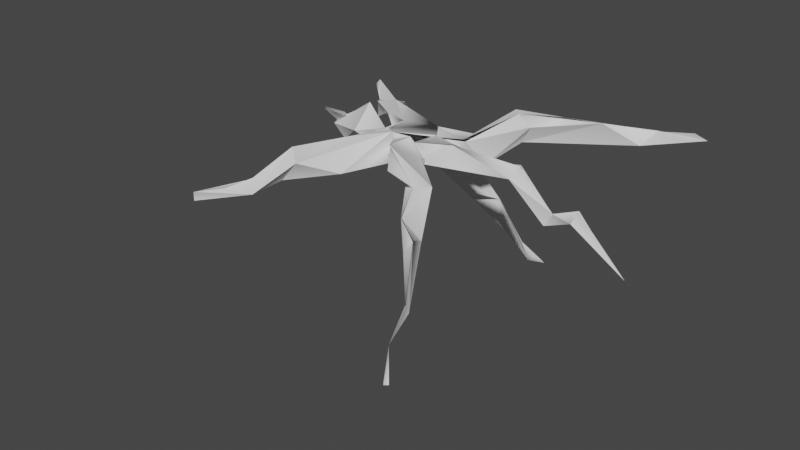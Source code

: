# Source: root_01.blend  (saved by Blender 2.80.75; exported with 4.5.12 LTS)
import bpy
from mathutils import Matrix  # noqa: F401  (used for matrix-valued properties, if any)

bpy.ops.wm.read_factory_settings(use_empty=True)
scene = bpy.context.scene
scene.name = 'Scene'

# ---- collections
col_collection = bpy.data.collections.new('Collection'); scene.collection.children.link(col_collection)

# ---- materials (node trees are filled in below, after node groups)
mat_no_texture = bpy.data.materials.new('no texture')
mat_no_texture.use_transparent_shadow = False

# ---- material node trees
mat_no_texture.use_nodes = True; mat_no_texture.node_tree.nodes.clear()
_N = mat_no_texture.node_tree.nodes; _L = mat_no_texture.node_tree.links
n0 = _N.new('ShaderNodeOutputMaterial'); n0.name = 'Material Output'; n0.location = (300, 300)
n1 = _N.new('ShaderNodeBsdfPrincipled'); n1.name = 'Principled BSDF'; n1.location = (10, 300)
n1.distribution = 'GGX'
n1.subsurface_method = 'BURLEY'
n1.inputs[3].default_value = 1.45
n1.inputs[27].default_value = (0.0, 0.0, 0.0, 1.0)
n1.inputs[28].default_value = 1.0
_L.new(n1.outputs[0], n0.inputs[0])
n0.is_active_output = True

# ---- world
world_world = bpy.data.worlds.new('World'); scene.world = world_world
world_world.use_nodes = True; world_world.node_tree.nodes.clear()
_N = world_world.node_tree.nodes; _L = world_world.node_tree.links
n0 = _N.new('ShaderNodeOutputWorld'); n0.name = 'World Output'; n0.location = (300, 300)
n1 = _N.new('ShaderNodeBackground'); n1.name = 'Background'; n1.location = (10, 300)
n1.inputs[0].default_value = (0.05088, 0.05088, 0.05088, 1.0)
_L.new(n1.outputs[0], n0.inputs[0])
n0.is_active_output = True
world_world.color = (0.05088, 0.05088, 0.05088)
world_world.use_sun_shadow = False
world_world.sun_shadow_jitter_overblur = 0.0

# ---- meshes
me_tree = bpy.data.meshes.new('tree')
me_tree.from_pydata([(-6.929, 0.04629, 2.87), (-6.956, -1.8e-05, 4.648), (-5.662, -0.1365, 6.229), (-1.505, -0.0002706, 6.262), (1.576, 0.0003853, 7.923), (3.269, -3e-05, 7.891), (4.488, -2.6e-05, 6.717), (5.492, -0.0003206, 3.364), (8.105, -0.001468, -1.889), (8.493, -0.02954, 0.06825), (3.341, 0.001679, -7.467), (1.662, 3.2e-05, -8.358), (8.715e-05, 0.0002662, -7.899), (-2.461, 0.0002192, -5.942), (-5.585, 0.02981, -5.585), (-7.085, 1.8e-05, -4.734), (-6.929, 0.02515, 2.87), (-7.643, 0.0008063, -2.918), (-6.422, 0.001737, 0.4995), (3.15, -0.03111, 1.305), (-2.01e-05, -0.000157, 5.002), (-2.19, 0.02883, -0.9073), (1.435, -0.01955, 1.435), (4.59, -0.02799, -4.548), (-0.3953, 0.006327, 0.9545), (0.4061, -0.006544, 0.9805), (0.9588, -0.01541, -0.3972), (0.3953, -0.006327, -0.9545), (-0.4061, 0.006544, -0.9805), (-1.042, 0.01675, -1.45e-09), (-0.5524, 0.009039, 0.5524), (0.0, 0.0, 0.0), (0.0, 0.0, 0.0), (0.0, 0.0, 0.0), (0.0, 0.0, 0.0), (0.0, 0.0, 0.0), (0.0, 0.0, 0.0), (0.0, 0.0, 0.0), (0.0, 0.0, 0.0), (0.0, 0.0, 0.0), (0.0, 0.0, 0.0), (0.0, 0.0, 0.0), (-1.06e-07, 3.974e-11, -2.295e-07), (0.0, 0.0, 0.0), (0.0, 0.0, 0.0), (0.0, 0.0, 0.0), (4.911, 5.141, 12.96), (5.592, 1.349, 14.5), (-0.7515, -1.908, 4.901), (1.956, -4.477, 4.619), (9.054, -0.1947, 13.47), (9.0, 2.707, 8.98), (4.878, -0.9289, 2.086), (2.52, 3.913, 4.315), (4.565, 5.547, 12.8), (-0.8699, 2.89, 5.211), (14.13, 1.74, 17.81), (14.39, -2.392, 13.5), (16.43, 1.635, 15.32), (14.13, 1.74, 17.81), (16.53, -1.004, 23.89), (17.65, -6.022, 23.31), (22.6, -2.527, 25.91), (16.61, -1.049, 23.8), (24.23, -0.3535, 30.19), (22.39, -3.339, 30.35), (24.26, -0.1614, 30.13), (27.46, -8.299, 35.96), (27.43, -10.23, 35.0), (27.49, -8.433, 35.92), (30.41, -10.73, 43.49), (35.16, -13.03, 49.09), (33.93, -13.64, 48.97), (3.167, 2.892, 4.23), (2.443, -1.033, 4.743), (11.32, 4.377, 3.268), (24.55, 1.479, 3.781), (4.775, -1.743, -1.041), (14.04, -1.853, 0.4781), (5.006, 3.387, -0.2797), (12.27, 4.685, 3.573), (3.167, 2.892, 4.23), (18.93, 2.529, 1.851), (25.33, 3.422, 1.629), (24.09, -0.1073, 0.13), (25.38, 3.677, 1.463), (32.94, -3.397, 2.085), (31.38, -6.038, 2.422), (32.74, -3.408, 2.006), (38.46, -0.7715, 2.993), (38.22, -2.494, 4.899), (38.5, -0.7241, 2.802), (51.07, -7.342, 8.285), (46.4, -5.631, 6.02), (11.3, 3.515, -1.078), (5.279, 2.892, -0.2217), (5.025, -2.51, -0.5577), (14.01, -1.361, -3.944), (0.9516, -1.14, -5.667), (11.91, 2.548, -7.698), (1.893, 2.892, -4.933), (10.72, 3.779, -1.134), (5.286, 3.109, -0.1152), (18.58, 8.958, -7.441), (21.26, 6.922, -7.406), (19.2, 3.331, -7.981), (16.29, 8.532, -9.802), (18.58, 8.958, -7.441), (33.23, 9.355, -12.14), (39.79, 6.573, -17.38), (26.29, 9.154, -10.83), (39.84, 6.121, -14.34), (33.14, 9.233, -12.21), (41.65, 8.544, -17.26), (41.61, 8.368, -17.33), (51.28, 9.332, -16.76), (49.06, 10.3, -16.22), (2.707, 2.781, -3.853), (1.273, -4.173, -12.38), (1.634, -3.553, -4.772), (-1.156, -3.877, -4.839), (-3.661, 2.066, -4.545), (-4.161, -5.47, -10.69), (-0.7612, -6.577, -14.27), (3.332, 2.892, -4.101), (1.273, -4.173, -12.38), (4.01, -8.472, -15.48), (5.149, -13.06, -12.58), (1.991, -15.8, -15.84), (3.682, -8.751, -15.3), (2.742, -15.78, -21.37), (6.558, -16.9, -20.23), (2.672, -15.88, -21.54), (6.486, -20.22, -22.83), (7.8, -22.91, -19.82), (6.234, -20.03, -22.88), (7.762, -29.69, -27.84), (11.31, -31.67, -25.05), (7.627, -29.94, -27.65), (13.25, -33.11, -28.44), (-7.937, 5.169, -6.514), (0.4002, -0.5074, -4.344), (-12.51, 0.872, -11.75), (-1.328, -3.761, -4.873), (-5.162, -3.104, -1.875), (-10.4, 2.956, -4.374), (-10.34, 4.84, -6.932), (-0.0797, 2.906, -5.301), (-14.5, -1.051, -11.57), (-17.5, 2.081, -9.502), (-19.7, 0.9194, -12.78), (-18.22, -1.809, -10.51), (-17.5, 2.081, -9.502), (-18.95, 0.8032, -12.09), (-25.7, 1.499, -18.56), (-26.03, 1.861, -20.22), (-28.95, -0.792, -24.43), (-4.539, 3.185, -4.059), (-10.62, -0.4274, -3.836), (-11.18, -6.183, -2.542), (-4.799, -4.305, -1.027), (-3.478, -0.9289, 4.006), (-17.18, -1.965, -1.899), (-4.114, 3.034, 3.141), (-10.7, -0.309, -3.887), (-4.497, 3.356, -2.289), (-17.51, 2.186, -6.966), (-17.97, -0.9037, -8.702), (-19.5, -3.146, -7.038), (-17.26, 2.707, -6.826), (-25.51, -2.651, -8.403), (-23.69, -6.817, -6.077), (-26.67, -4.01, -6.036), (-25.38, -2.903, -8.488), (-29.64, -4.214, -12.5), (-33.94, -7.818, -14.71), (-37.86, -5.697, -14.98), (-37.96, -6.094, -14.94), (-40.44, -9.705, -20.44), (-41.26, -10.5, -21.02), (-6.899, 3.423, 10.03), (-4.995, 2.892, 1.722), (-9.687, 2.044, 15.23), (-5.235, -0.9289, 0.86), (-7.037, -2.022, 10.54), (-4.2, -3.761, 2.804), (-4.35, -1.596, 16.11), (-1.564, 3.994, 4.763), (-6.899, 3.423, 10.03), (-4.995, 2.892, 1.722), (-13.32, 2.528, 19.55), (-13.47, 2.038, 19.65), (-14.83, -0.5418, 19.0), (-13.74, -3.5, 22.13), (-10.56, 0.5994, 21.55), (-16.2, -2.06, 27.7), (-14.38, -4.078, 29.17), (-16.02, -1.833, 27.36), (-19.62, -3.742, 30.91), (-24.14, -4.461, 34.84), (-24.6, -6.519, 34.49)], [(28, 42)], [(167, 159, 168, 170), (69, 70, 68, 66), (114, 109, 110), (48, 49, 47), (50, 49, 51), (49, 52, 51), (52, 53, 51), (53, 55, 54), (46, 47, 56), (50, 51, 57), (57, 51, 58), (58, 54, 59), (56, 50, 60), (50, 57, 61), (61, 57, 62), (57, 58, 62), (62, 58, 63), (58, 59, 63), (64, 60, 65), (65, 61, 62), (62, 63, 66), (65, 62, 68), (62, 66, 68), (42, 12, 13, 14), (67, 68, 70), (71, 70, 72), (73, 74, 75), (75, 74, 76), (74, 77, 76), (76, 77, 78), (77, 79, 78), (79, 81, 80), (78, 79, 84), (79, 80, 84), (75, 76, 83), (83, 76, 86), (86, 76, 87), (76, 84, 87), (84, 85, 87), (87, 85, 88), (89, 86, 90), (86, 87, 90), (90, 87, 91), (87, 88, 91), (89, 90, 92), (90, 91, 93), (90, 93, 92), (95, 96, 94), (94, 96, 97), (96, 98, 97), (165, 189, 100, 147, 146), (98, 100, 99), (99, 100, 101), (100, 102, 101), (103, 94, 104), (94, 97, 104), (104, 97, 105), (99, 101, 106), (106, 101, 107), (108, 103, 104), (175, 172, 169, 173), (99, 106, 109), (109, 106, 110), (106, 107, 110), (104, 105, 108), (108, 105, 111), (113, 108, 111), (110, 112, 114), (113, 111, 115), (111, 109, 115), (109, 111, 105, 99), (118, 117, 119), (120, 121, 122), (147, 124, 123), (123, 124, 125), (118, 119, 126), (119, 120, 127), (127, 120, 128), (120, 122, 128), (128, 122, 123), (123, 125, 129), (131, 127, 128), (128, 123, 132), (123, 129, 132), (131, 128, 134), (128, 132, 134), (134, 132, 135), (133, 131, 136), (136, 131, 137), (131, 134, 137), (137, 134, 138), (134, 135, 138), (136, 137, 139), (137, 138, 139), (140, 141, 142), (141, 143, 142), (142, 143, 144), (144, 165, 145), (142, 144, 148), (144, 145, 148), (149, 140, 150), (150, 140, 142), (148, 145, 151), (151, 145, 152), (151, 152, 153), (154, 150, 155), (150, 142, 155), (142, 148, 155), (148, 151, 155), (151, 153, 155), (154, 155, 156), (158, 157, 159), (157, 160, 159), (160, 161, 159), (159, 161, 162), (161, 163, 162), (162, 163, 164), (163, 165, 164), (166, 158, 167), (158, 159, 167), (168, 159, 162), (162, 164, 169), (166, 167, 170), (168, 162, 171), (171, 162, 172), (162, 169, 172), (170, 168, 174), (174, 168, 175), (168, 171, 175), (171, 172, 175), (174, 175, 176), (175, 173, 177), (176, 175, 178), (178, 175, 179), (175, 177, 179), (180, 181, 182), (181, 183, 182), (182, 183, 184), (183, 185, 184), (184, 185, 48), (48, 187, 186), (187, 189, 188), (184, 48, 186), (186, 187, 194), (187, 188, 194), (194, 188, 190), (191, 182, 192), (182, 184, 192), (192, 184, 193), (184, 186, 193), (193, 186, 194), (191, 192, 195), (195, 192, 193), (193, 194, 196), (194, 190, 196), (196, 190, 197), (196, 197, 198), (199, 195, 200), (195, 193, 200), (193, 196, 200), (200, 196, 199), (196, 198, 199), (79, 102, 81), (187, 55, 53), (100, 124, 147), (51, 53, 54, 58), (78, 84, 76), (67, 64, 65, 68), (60, 50, 61, 65), (122, 121, 147, 123), (115, 109, 114, 116), (47, 46, 55, 48), (21, 43, 14, 15, 17, 18, 16, 45, 29, 44), (47, 49, 50, 56), (2, 3, 4, 5, 6, 7, 9, 37, 19, 36, 22, 35, 25, 34, 20, 33, 24, 32, 30, 31, 0, 1), (12, 41, 27, 40, 23, 10, 11), (131, 133, 130, 126), (23, 39, 26, 38, 9, 8), (145, 165, 146, 152), (97, 98, 99, 105), (126, 119, 127, 131), (187, 102, 100, 189), (79, 187, 102), (163, 189, 165), (55, 187, 48), (82, 85, 84, 80)])
_uv = me_tree.uv_layers.new(name='UVMap')
_uv.uv.foreach_set('vector', [0.494, 0.4134, 0.4327, 0.4724, 0.4718, 0.3903, 0.4826, 0.3257, 0.0811, 0.7077, 0.1139, 0.7948, 0.05861, 0.7106, 0.1139, 0.5984, 0.7964, 0.5949, 0.7767, 0.5734, 0.8163, 0.41, 0.2619, 0.6373, 0.2958, 0.657, 0.2441, 0.76, 0.05331, 0.7897, 0.05331, 0.915, 0.0, 0.8192, 0.05331, 0.915, 0.001882, 0.9155, 0.0, 0.8192, 0.4327, 0.3832, 0.3868, 0.3892, 0.4118, 0.3003, 0.3868, 0.3892, 0.3532, 0.4027, 0.3406, 0.3026, 0.7007, 0.9592, 0.663, 0.9411, 0.7007, 0.8607, 0.3942, 0.6512, 0.3749, 0.7, 0.3406, 0.613, 0.6102, 0.4803, 0.6423, 0.41, 0.663, 0.49, 0.4327, 0.1901, 0.3406, 0.3026, 0.3949, 0.1839, 0.4091, 0.9222, 0.4406, 0.8614, 0.4406, 0.976, 0.3942, 0.6512, 0.3406, 0.613, 0.3643, 0.4926, 0.6048, 0.6025, 0.6102, 0.4803, 0.6596, 0.6252, 0.6102, 0.4803, 0.663, 0.49, 0.6596, 0.6252, 0.4186, 0.0445, 0.4327, 0.1901, 0.379, 0.1078, 0.4327, 0.1901, 0.3949, 0.1839, 0.379, 0.1078, 0.888, 0.9127, 0.888, 0.9974, 0.8588, 0.9399, 0.663, 0.6764, 0.6048, 0.6025, 0.6596, 0.6252, 0.4186, 0.0445, 0.379, 0.1078, 0.398, 0.0, 0.9294, 0.6531, 0.96, 0.6127, 0.96, 0.745, 0.06192, 0.5736, 0.1139, 0.5984, 0.05861, 0.7106, 0.6272, 0.7965, 0.6629, 0.8797, 0.629, 0.8698, 0.5956, 0.8797, 0.7007, 0.8767, 0.7158, 0.8607, 0.7158, 0.9531, 0.5897, 0.622, 0.6037, 0.5691, 0.6037, 0.6224, 0.7761, 0.01483, 0.8189, 0.0, 0.7705, 0.1102, 0.7705, 0.1102, 0.8189, 0.0, 0.8189, 0.2528, 0.7096, 0.2286, 0.645, 0.1979, 0.7096, 0.0, 0.9586, 0.0, 0.9586, 0.216, 0.9396, 0.1171, 0.4915, 0.7773, 0.4327, 0.7773, 0.4886, 0.6754, 0.1139, 0.5972, 0.1636, 0.5736, 0.1636, 0.6703, 0.4886, 0.6754, 0.4327, 0.7773, 0.4656, 0.5614, 0.1139, 0.5972, 0.1636, 0.6703, 0.1379, 0.8181, 0.9624, 0.9454, 0.9379, 0.7919, 0.9624, 0.7855, 0.2324, 0.7247, 0.2081, 0.7286, 0.1983, 0.6161, 0.1983, 0.6161, 0.2081, 0.7286, 0.1636, 0.6202, 0.8163, 0.5166, 0.8571, 0.5075, 0.8571, 0.6127, 0.5591, 0.1507, 0.6048, 0.1484, 0.5217, 0.2454, 0.5217, 0.2454, 0.6048, 0.1484, 0.5549, 0.2514, 0.8399, 0.176, 0.8399, 0.2385, 0.8189, 0.1917, 0.1983, 0.6161, 0.1636, 0.6202, 0.2324, 0.5736, 0.0, 0.973, 0.02691, 0.9155, 0.02691, 0.989, 0.5217, 0.2454, 0.5549, 0.2514, 0.6048, 0.302, 0.9799, 0.7829, 0.96, 0.7728, 0.9799, 0.6127, 0.9566, 0.4215, 0.9776, 0.41, 0.9776, 0.5207, 0.9566, 0.4215, 0.9776, 0.5207, 0.972, 0.5831, 0.2659, 0.01761, 0.325, 0.0, 0.2761, 0.08694, 0.2761, 0.08694, 0.325, 0.0, 0.3406, 0.1082, 0.1636, 0.7858, 0.2142, 0.7286, 0.2142, 0.8717, 0.1643, 0.1081, 0.1567, 0.1538, 0.1027, 0.05998, 0.1248, 0.06164, 0.2441, 0.07429, 0.6662, 0.6487, 0.7123, 0.6591, 0.7048, 0.7775, 0.003063, 0.0, 0.1027, 0.05998, 0.0, 0.0768, 0.1027, 0.05998, 0.05312, 0.1036, 0.0, 0.0768, 0.2441, 0.1948, 0.2761, 0.08694, 0.2735, 0.2182, 0.2761, 0.08694, 0.3406, 0.1082, 0.2735, 0.2182, 0.1103, 0.8894, 0.1103, 1.0, 0.08977, 0.9294, 0.7647, 0.3232, 0.8277, 0.2787, 0.797, 0.4051, 0.797, 0.4051, 0.8277, 0.2787, 0.8277, 0.4066, 0.2847, 0.3655, 0.2441, 0.1948, 0.2735, 0.2182, 0.7705, 0.2252, 0.7137, 0.1141, 0.7705, 0.0, 0.7466, 0.1057, 0.5897, 0.6621, 0.53, 0.6006, 0.5897, 0.3257, 0.5243, 0.5614, 0.5243, 0.8425, 0.5022, 0.7344, 0.5243, 0.8425, 0.4915, 0.8278, 0.5022, 0.7344, 0.2735, 0.2182, 0.3082, 0.1865, 0.2847, 0.3655, 0.2847, 0.3655, 0.3082, 0.1865, 0.3406, 0.4328, 0.3228, 0.4654, 0.2847, 0.3655, 0.3406, 0.4328, 0.9952, 0.7829, 0.9799, 0.7067, 0.9952, 0.5945, 0.9448, 0.263, 0.9746, 0.2417, 0.9746, 0.3636, 0.6385, 0.1137, 0.6048, 0.1057, 0.645, 0.0, 0.6048, 0.1057, 0.6385, 0.1137, 0.645, 0.337, 0.6258, 0.41, 0.9082, 0.7855, 0.9082, 0.9127, 0.8588, 0.8573, 0.7767, 0.8062, 0.7366, 0.8365, 0.719, 0.7632, 0.938, 0.2311, 0.9019, 0.2311, 0.9324, 0.1157, 0.6011, 0.3257, 0.6011, 0.4917, 0.5897, 0.3658, 0.3787, 0.9257, 0.408, 0.8437, 0.408, 0.9718, 0.8717, 0.008106, 0.9019, 0.0, 0.863, 0.136, 0.863, 0.136, 0.9019, 0.0, 0.9019, 0.157, 0.7767, 0.8062, 0.719, 0.7632, 0.7767, 0.6552, 0.2436, 0.7286, 0.2436, 0.8735, 0.2142, 0.8364, 0.9257, 0.5331, 0.8959, 0.5511, 0.8895, 0.4881, 0.6587, 0.8797, 0.6587, 0.973, 0.6247, 0.9447, 0.9019, 0.06203, 0.9396, 0.0, 0.9396, 0.1157, 0.9257, 0.5331, 0.8895, 0.4881, 0.9257, 0.41, 0.4915, 0.8949, 0.5268, 0.8425, 0.5268, 0.9545, 0.6739, 0.41, 0.7239, 0.4523, 0.663, 0.5111, 0.663, 0.5111, 0.7239, 0.4523, 0.7071, 0.5067, 0.8727, 0.3599, 0.864, 0.4066, 0.8727, 0.2417, 0.8727, 0.2417, 0.864, 0.4066, 0.8325, 0.2437, 0.864, 0.4066, 0.8277, 0.3511, 0.8325, 0.2437, 0.6739, 0.605, 0.663, 0.5111, 0.7239, 0.5825, 0.663, 0.5111, 0.7071, 0.5067, 0.7239, 0.5825, 0.899, 0.228, 0.863, 0.186, 0.899, 0.157, 0.6739, 0.605, 0.7239, 0.5825, 0.6918, 0.6487, 0.663, 0.6805, 0.663, 0.7903, 0.5956, 0.6764, 0.663, 0.7903, 0.6216, 0.7965, 0.5956, 0.6764, 0.581, 0.6621, 0.581, 0.8217, 0.53, 0.8005, 0.2958, 0.9285, 0.2436, 0.8762, 0.2958, 0.8434, 0.9988, 0.2417, 0.9988, 0.3694, 0.9746, 0.2478, 0.4317, 0.7244, 0.3942, 0.6482, 0.4317, 0.5688, 0.7239, 0.5102, 0.7482, 0.41, 0.7439, 0.5479, 0.7439, 0.5479, 0.7482, 0.41, 0.7767, 0.4741, 0.4317, 0.5688, 0.3942, 0.6482, 0.3971, 0.5513, 0.08977, 0.8894, 0.08977, 0.9852, 0.05861, 0.9227, 0.9586, 0.03279, 0.9863, 0.0, 0.9815, 0.03558, 0.7631, 0.6411, 0.7439, 0.5479, 0.7767, 0.6552, 0.7439, 0.5479, 0.7767, 0.4741, 0.7767, 0.6552, 0.9849, 0.9227, 0.9624, 0.9005, 0.9849, 0.7855, 0.4317, 0.5688, 0.3971, 0.5513, 0.4043, 0.4027, 0.9586, 0.03279, 0.9815, 0.03558, 0.9863, 0.1247, 0.6005, 0.5691, 0.5897, 0.5549, 0.6005, 0.4917, 0.4959, 0.488, 0.53, 0.5614, 0.4327, 0.4724, 0.53, 0.5614, 0.4485, 0.5439, 0.4327, 0.4724, 0.1636, 0.9174, 0.1994, 0.8717, 0.1994, 0.9701, 0.645, 0.3361, 0.6748, 0.2428, 0.717, 0.3783, 0.6748, 0.2428, 0.717, 0.2286, 0.717, 0.3783, 0.7647, 0.2639, 0.7647, 0.4066, 0.717, 0.3169, 0.7624, 0.9424, 0.719, 0.9007, 0.7624, 0.8365, 0.53, 0.4191, 0.4959, 0.488, 0.494, 0.4134, 0.4959, 0.488, 0.4327, 0.4724, 0.494, 0.4134, 0.8588, 0.804, 0.8588, 0.9181, 0.8156, 0.849, 0.7647, 0.2639, 0.717, 0.3169, 0.7172, 0.2286, 0.53, 0.4191, 0.494, 0.4134, 0.4826, 0.3257, 0.8588, 0.7441, 0.8369, 0.804, 0.8163, 0.7203, 0.2958, 0.9326, 0.3353, 0.8547, 0.3353, 0.956, 0.7096, 0.02272, 0.7705, 0.0, 0.7137, 0.1141, 0.4714, 0.9285, 0.4912, 0.8614, 0.4912, 0.9874, 0.8895, 0.5005, 0.8837, 0.6063, 0.8571, 0.4476, 0.8588, 0.7441, 0.8163, 0.7203, 0.8588, 0.6127, 0.9379, 0.9314, 0.9082, 0.9004, 0.9379, 0.7855, 0.8895, 0.5005, 0.8571, 0.4476, 0.8895, 0.41, 0.9126, 0.3398, 0.9448, 0.2417, 0.9448, 0.3758, 0.9586, 0.1627, 0.9902, 0.1247, 0.9902, 0.2179, 0.3341, 0.5459, 0.3398, 0.4654, 0.3398, 0.5573, 0.2436, 0.9736, 0.2091, 0.9374, 0.2436, 0.8735, 0.865, 0.7234, 0.8588, 0.6257, 0.8954, 0.7855, 0.8588, 0.6257, 0.8954, 0.6127, 0.8954, 0.7855, 0.5007, 0.1514, 0.5217, 0.3257, 0.4855, 0.2198, 0.5217, 0.3257, 0.4921, 0.3161, 0.4855, 0.2198, 0.4855, 0.2198, 0.4921, 0.3161, 0.4548, 0.3077, 0.3388, 0.7345, 0.3942, 0.7, 0.3942, 0.8437, 0.1143, 0.1781, 0.1567, 0.1538, 0.1543, 0.2518, 0.4855, 0.2198, 0.4548, 0.3077, 0.4327, 0.175, 0.09563, 0.3096, 0.1143, 0.1781, 0.152, 0.3889, 0.1143, 0.1781, 0.1543, 0.2518, 0.152, 0.3889, 0.152, 0.3889, 0.1543, 0.2518, 0.1925, 0.3756, 0.301, 0.7502, 0.2958, 0.6887, 0.3345, 0.754, 0.2958, 0.6887, 0.3345, 0.6373, 0.3345, 0.754, 0.5217, 0.09283, 0.4855, 0.2198, 0.4851, 0.07172, 0.4855, 0.2198, 0.4327, 0.175, 0.4851, 0.07172, 0.1543, 0.8181, 0.1543, 0.9388, 0.1139, 0.8619, 0.301, 0.7502, 0.3345, 0.754, 0.3221, 0.8547, 0.485, 0.0, 0.5217, 0.09283, 0.4851, 0.07172, 0.3388, 0.8765, 0.3787, 0.8437, 0.3787, 0.9453, 0.152, 0.3889, 0.1925, 0.3756, 0.1577, 0.4825, 0.1577, 0.4825, 0.1925, 0.3756, 0.1866, 0.4682, 0.1577, 0.4825, 0.1866, 0.4682, 0.2093, 0.5172, 0.7902, 0.8805, 0.7767, 0.7628, 0.8114, 0.8882, 0.7767, 0.7628, 0.8114, 0.7037, 0.8114, 0.8882, 0.863, 0.176, 0.8189, 0.1085, 0.863, 0.0, 1.0, 0.41, 1.0, 0.5395, 0.9776, 0.4189, 0.1577, 0.4825, 0.2093, 0.5172, 0.2441, 0.5736, 0.3385, 0.6119, 0.3341, 0.6115, 0.3385, 0.5573, 0.7707, 0.9422, 0.7825, 0.935, 0.8114, 0.965, 0.5243, 0.5793, 0.5278, 0.5614, 0.5278, 0.6007, 0.4118, 0.3003, 0.3868, 0.3892, 0.3406, 0.3026, 0.4327, 0.1901, 0.8291, 0.41, 0.8571, 0.5075, 0.8163, 0.5166, 0.6247, 0.9023, 0.6247, 0.991, 0.5956, 0.9633, 0.6206, 0.8797, 0.3942, 0.505, 0.3942, 0.6512, 0.3643, 0.4926, 0.3776, 0.4027, 0.8727, 0.358, 0.8795, 0.2522, 0.9126, 0.2417, 0.9126, 0.3858, 0.8041, 0.7037, 0.7767, 0.5734, 0.7964, 0.5949, 0.8163, 0.6781, 0.9257, 0.4182, 0.9566, 0.41, 0.9566, 0.5116, 0.9279, 0.5447, 0.4726, 0.8431, 0.4915, 0.8614, 0.4091, 0.8296, 0.4115, 0.8104, 0.4281, 0.7964, 0.469, 0.7934, 0.4915, 0.7773, 0.4915, 0.8614, 0.487, 0.8507, 0.4915, 0.8614, 0.2441, 0.76, 0.2958, 0.657, 0.2861, 0.7751, 0.2958, 0.8434, 0.2627, 0.6225, 0.2627, 0.5766, 0.2441, 0.5423, 0.2446, 0.5235, 0.2581, 0.5099, 0.2963, 0.4988, 0.3341, 0.4654, 0.3341, 0.56, 0.3195, 0.5248, 0.3341, 0.56, 0.3179, 0.544, 0.3341, 0.56, 0.3229, 0.5555, 0.3341, 0.56, 0.2772, 0.5599, 0.3341, 0.56, 0.3232, 0.5644, 0.3341, 0.56, 0.3277, 0.5662, 0.3341, 0.56, 0.3008, 0.6372, 0.2806, 0.6373, 0.5807, 0.8271, 0.5807, 0.9177, 0.5763, 0.9067, 0.5807, 0.9177, 0.53, 0.8652, 0.5438, 0.8318, 0.5624, 0.8217, 0.9294, 0.7192, 0.9192, 0.7579, 0.8954, 0.6939, 0.9294, 0.6127, 0.05861, 0.8458, 0.1107, 0.7948, 0.1061, 0.8055, 0.1107, 0.7948, 0.1107, 0.8894, 0.08852, 0.8849, 0.4714, 0.9312, 0.4714, 0.9784, 0.4406, 0.9393, 0.4443, 0.8614, 0.663, 0.7932, 0.6662, 0.6487, 0.7048, 0.7775, 0.7123, 0.8607, 0.0, 0.6877, 0.05861, 0.5736, 0.05861, 0.7046, 0.01907, 0.7897, 0.1143, 0.1781, 0.05312, 0.1036, 0.1027, 0.05998, 0.1567, 0.1538, 0.05734, 0.1027, 0.1143, 0.1781, 0.05312, 0.1036, 0.2398, 0.6361, 0.2324, 0.619, 0.2398, 0.5736, 0.7825, 0.935, 0.7707, 0.9422, 0.8114, 0.8882, 0.5691, 0.08252, 0.6048, 0.1484, 0.5591, 0.1507, 0.5685, 0.0])
me_tree.materials.append(mat_no_texture)
me_tree.use_remesh_preserve_volume = False
me_tree.use_remesh_preserve_attributes = False
me_tree.use_mirror_vertex_groups = False
me_tree.update()
me_tree.normals_split_custom_set([tuple(v) for v in zip(*[iter([0.1499, -0.7791, -0.6088, -0.03317, -0.5237, -0.8512, 0.1784, -0.3686, -0.9123, -0.5785, -0.5442, -0.6076, 0.8623, 0.1726, -0.4761, 0.8046, 0.1742, -0.5677, 0.931, 0.236, -0.2785, 0.9763, -0.1602, -0.1456, -0.3982, 0.3425, -0.851, -0.379, 0.5851, -0.717, -0.1806, 0.3481, -0.9199, 0.3737, 0.4671, 0.8014, -0.1168, 0.988, -0.1011, -0.6078, -0.6777, 0.4139, 0.5765, -0.546, -0.6079, -0.1112, 0.8053, 0.5824, 0.6632, -0.7288, -0.1703, -0.1082, 0.9815, -0.1577, 0.5295, 0.5591, 0.638, 0.5342, -0.8134, -0.2302, -0.5884, 0.7742, 0.2333, 0.9753, 0.2172, 0.03992, 0.5055, 0.5254, -0.6844, -0.3704, 0.9279, 0.04235, 0.2047, 0.9557, -0.2117, -0.3381, 0.9157, -0.2175, -0.4084, 0.8731, 0.2662, -0.2749, 0.4077, 0.8708, 0.3534, 0.1327, 0.926, -0.1805, -0.6417, -0.7454, -0.1766, -0.9349, -0.3079, -0.4692, -0.6783, -0.5655, 0.6315, 0.2759, -0.7246, 0.7101, 1.937e-05, -0.7041, 0.4142, -0.0881, -0.9059, -0.04693, 0.9569, 0.2866, 0.3629, 0.8961, 0.2556, 0.238, 0.8909, 0.3869, -0.1513, 0.973, 0.1741, -0.3735, 0.5525, 0.7452, -0.7081, 0.5701, 0.4166, -0.1688, -0.9777, -0.1248, -0.5034, -0.8607, -0.07592, -0.4432, -0.8187, -0.365, 0.7088, -0.4875, -0.5098, 0.7422, -0.6411, -0.195, 0.5141, -0.6652, -0.5414, 0.9411, -0.07147, -0.3304, 0.7783, -0.4438, -0.4442, 0.7082, -0.1449, -0.6909, -0.05058, 0.9943, 0.09407, 0.2002, 0.794, 0.5739, 0.02502, 0.9968, 0.07631, 0.2033, 0.8064, 0.5553, 0.177, 0.9622, 0.207, 0.1448, 0.9784, 0.1477, 0.04981, 0.4413, 0.896, -0.5111, 0.4067, 0.7572, -0.5638, 0.684, 0.4629, 0.3444, -0.728, -0.5928, 0.7023, -0.7113, -0.02729, 0.4592, -0.8879, 0.02975, 0.1421, 0.8574, -0.4946, 0.5763, 0.5838, -0.5719, 0.1356, 0.6135, -0.7779, -0.3545, -0.7784, -0.5181, -0.6762, -0.7347, 0.05566, -0.8111, -0.5189, -0.2698, 0.9729, 0.02903, -0.2296, 0.8046, -0.2071, -0.5566, 0.8659, 0.169, -0.4708, 0.004528, 1.0, -0.001838, 0.004528, 1.0, -0.001838, 0.004528, 1.0, -0.001838, 0.004528, 1.0, -0.001838, -0.88, -0.3647, 0.3044, -0.9141, -0.1475, 0.3777, -0.9873, -0.1093, 0.1156, 0.2287, 0.524, 0.8204, -0.675, 0.7375, 0.02069, -0.2859, 0.8602, 0.4222, 0.003742, 1.0, -0.004851, -0.1232, 0.9854, -0.1177, 0.7795, 0.1074, 0.6171, 0.0394, 0.8625, 0.5046, 0.6296, 0.747, -0.2133, -0.2555, 0.2526, 0.9332, 0.7253, 0.6068, -0.3252, 0.4403, 0.8753, 0.1998, -0.1253, -0.9813, 0.146, -0.377, -0.4494, 0.8099, 0.7444, 0.3288, -0.5812, -0.1645, -0.1481, 0.9752, -0.1525, 0.9774, 0.1461, 0.7531, -0.2833, -0.5937, -0.01415, 0.1803, -0.9835, -0.08078, 0.9967, 0.01009, -0.1438, 0.8714, -0.469, -0.381, 0.9246, 0.002962, 0.00654, -0.06501, -0.9979, 0.09097, -0.1943, -0.9767, -0.08729, -0.16, -0.9833, 0.2623, 0.7953, -0.5465, 0.1045, 0.684, -0.7219, 0.08135, 0.8212, -0.5649, -0.8256, 0.4469, 0.3444, 0.08319, 0.8354, 0.5433, 0.7243, 0.5858, 0.3636, 0.4066, 0.9096, 0.08505, 0.6897, 0.561, 0.4579, -2.042e-05, 0.8041, 0.5945, -0.03724, 0.04189, 0.9984, 0.4532, -0.2316, 0.8608, 0.03749, 0.2457, 0.9686, -0.5381, -0.8398, 0.07204, -0.3488, -0.7228, 0.5966, -0.8414, -0.4502, 0.2989, 0.4865, 0.191, -0.8526, 0.3849, -0.06788, -0.9204, 0.2927, 0.2941, -0.9099, -0.08072, 0.04552, -0.9957, 0.08877, -0.3218, -0.9426, -0.2242, -0.08643, -0.9707, 0.1907, 0.8769, 0.4411, 0.09149, 0.7193, 0.6887, -0.5831, 0.744, 0.3263, -0.4946, 0.1554, 0.8551, -0.3013, 0.6069, 0.7355, -0.7186, 0.2879, 0.633, 0.3176, -0.6447, -0.6954, 0.6722, -0.5736, -0.468, 0.4883, -0.7243, -0.4867, 0.3606, -0.1349, -0.9229, 0.2903, -0.4394, -0.8501, 0.2005, -0.3099, -0.9294, 0.09352, 0.9931, 0.07098, 0.3215, 0.8095, 0.4913, 0.02059, 0.7662, 0.6422, 0.02176, -0.6044, -0.7964, -0.1826, -0.7791, -0.5997, -0.2055, -0.7295, -0.6524, -0.3087, -0.9494, 0.05724, -0.3766, -0.9252, 0.04606, -0.6077, -0.7917, -0.06162, 0.02611, 0.9491, 0.3138, -0.1091, 0.993, 0.04614, 0.0175, -0.1617, 0.9867, 0.3961, -0.4485, 0.8012, 0.6066, 0.7948, -0.01897, 0.233, -0.2754, 0.9327, 0.4195, 0.9037, -0.08609, 0.7923, 0.4672, 0.3924, -0.09234, -0.9613, -0.2596, -0.1641, 0.9858, 0.03448, -0.06123, 0.8999, -0.4317, -0.3565, 0.6064, -0.7107, 0.7457, 0.6595, -0.09493, 0.2182, 0.9691, 0.115, -0.04617, 0.9647, 0.2593, 0.5138, 0.6616, -0.5461, -0.4416, 0.1811, -0.8787, -0.1861, 0.9801, -0.0691, 0.1903, 0.6838, 0.7045, -0.06302, 0.9156, -0.3971, -0.3257, 0.4721, 0.8191, 0.04227, 0.9958, 0.08166, -0.3282, 0.9445, -0.01662, 0.3156, 0.9108, 0.2662, 0.456, 0.5408, 0.7068, 0.04854, 0.531, 0.846, 0.6914, -0.1499, 0.7067, 0.5479, -0.01171, 0.8365, 0.3087, -0.2995, 0.9028, 0.5499, -0.7251, 0.4146, 0.8538, -0.3957, 0.3384, 0.6906, -0.3057, 0.6555, -0.7792, 0.6223, -0.07495, -0.7072, 0.5589, -0.433, -0.9242, 0.3695, -0.09647, -0.3236, 0.8116, 0.4864, -0.3199, 0.9411, 0.1096, -0.2243, 0.9535, 0.2011, 0.9472, 0.2603, 0.1872, -0.35, 0.6217, 0.7007, 0.3186, 0.4352, 0.8421, -0.4037, 0.8863, 0.2272, -0.4482, 0.8749, -0.1834, -0.6906, 0.7214, 0.05236, -0.4067, 0.9061, 0.1168, -0.1847, -0.03676, -0.9821, -0.2781, -0.3284, -0.9027, -0.3801, -0.1032, -0.9192, -0.1729, 0.8366, -0.5198, 0.1187, 0.8, -0.5881, -0.1347, 0.791, -0.5968, 0.1936, 0.9807, -0.02726, -0.06867, 0.9943, 0.08208, -0.1232, 0.9881, -0.09167, 0.4105, -0.4434, 0.7968, 0.4316, -0.3496, 0.8315, 0.1611, -0.4296, 0.8886, 0.2965, -0.2905, 0.9098, 0.3281, -0.02992, 0.9442, 0.02472, 0.01366, 0.9996, 0.2781, 0.4624, 0.8419, 0.6911, 0.423, 0.5861, 0.4528, 0.7212, 0.5243, 0.1038, 0.9415, -0.3207, 0.02123, 0.9944, -0.1037, -0.1213, 0.9621, -0.2442, -0.07233, 0.6273, 0.7754, 0.1525, 0.8716, 0.4658, -0.3905, 0.6915, 0.6078, 0.2593, -0.9316, -0.2546, 0.2805, -0.9586, 0.04835, -0.1745, -0.9804, -0.09089, 0.04777, -0.9946, -0.09224, -0.1369, -0.9545, -0.2648, 0.005019, -0.9267, -0.3757, 0.2397, -0.9583, -0.1559, 0.6922, -0.4419, -0.5705, -0.0259, -0.3955, -0.9181, 0.9554, 0.07221, -0.2865, -0.8701, -0.2975, 0.393, -0.3275, -0.7676, -0.551, -0.719, -0.2079, 0.6631, -0.3272, 0.8816, -0.3402, -0.4153, 0.908, -0.05636, 0.2892, 0.8268, -0.4824, -0.2438, 0.9067, -0.344, -0.9856, 0.1323, -0.1053, -0.2254, 0.744, -0.6291, 0.3057, 0.8436, -0.4414, 0.7931, 0.4524, -0.4078, 0.7532, 0.6544, 0.06683, -0.1124, -0.7473, 0.6549, 0.191, -0.653, 0.7329, 0.00453, -0.5263, 0.8503, -0.2589, -0.6744, 0.6915, -0.07894, -0.7875, 0.6112, -0.09996, -0.6272, 0.7724, -0.6263, -0.6915, 0.36, -0.4336, -0.6654, 0.6077, -0.6469, -0.5386, 0.5398, -0.7734, -0.02552, -0.6334, -0.5865, -0.2441, -0.7723, -0.7462, -0.3027, -0.5929, 0.3587, 0.5956, -0.7187, 0.1018, 0.7014, -0.7054, 0.01031, 0.6791, -0.734, 0.06762, -0.6455, 0.7608, 0.2208, -0.906, 0.3612, 0.4784, -0.7752, 0.4125, -0.9551, -0.2066, -0.2125, -0.8767, -0.4341, -0.2074, -0.988, -0.09941, 0.1182, 0.284, 0.5188, -0.8063, -0.01678, 0.6728, -0.7396, 0.1123, 0.8406, -0.5299, 0.4551, -0.0372, 0.8897, 0.8463, 0.06053, 0.5292, 0.6479, 0.2932, 0.703, -0.7311, -0.6618, -0.1657, -0.7151, -0.6762, 0.177, -0.8751, -0.4816, -0.04725, -0.8453, -0.4855, -0.2231, -0.5706, -0.8066, -0.1542, -0.7593, -0.6498, 0.03523, -0.07821, 0.6994, -0.7104, 0.7855, 0.2534, -0.5646, 0.7651, -0.4627, -0.4478, 0.7555, 0.6261, -0.1928, 0.7059, 0.228, -0.6706, 0.3795, 0.6436, -0.6646, 0.9743, 0.0172, 0.2245, 0.9503, 0.2619, 0.1684, 0.7459, 0.5383, 0.3922, -0.7147, -0.4872, 0.5017, -0.6179, -0.6677, 0.4151, -0.5327, -0.4213, 0.7339, -0.9743, -0.1965, 0.1105, -0.8654, -0.4515, 0.2173, -0.9259, -0.008213, 0.3777, 0.8229, 0.5581, 0.1068, 0.5014, 0.7433, -0.4428, 0.4426, 0.8958, 0.04019, -0.5492, -0.8344, -0.04732, -0.1758, -0.9634, 0.2024, -0.6987, -0.6955, 0.1679, 0.641, 0.1983, -0.7415, -0.6658, 0.7461, -0.005291, 0.6068, 0.4706, -0.6406, -0.7937, 0.3664, -0.4857, -0.09861, 0.9462, 0.3083, 0.6315, -0.1475, -0.7613, -0.1515, -0.9871, -0.0517, -0.7086, 0.6926, -0.1352, -0.3051, -0.9167, -0.2581, 0.1777, 0.9768, -0.1195, -0.8943, -0.1614, 0.4173, -0.1327, 0.07457, 0.9884, 0.5212, -0.8054, -0.2824, 0.4232, -0.5637, -0.7093, 0.7123, -0.4415, -0.5456, -0.7864, -0.2717, 0.5547, -0.5876, -0.5367, 0.6055, -0.5203, -0.3435, 0.7819, -0.7383, 0.6184, 0.2691, 0.1422, 0.9246, 0.3534, -0.2142, 0.9686, -0.1265, 0.1586, 0.7316, -0.6631, -0.1766, 0.5395, -0.8233, -0.06217, 0.7922, -0.6071, 0.2539, -0.7815, 0.5699, 0.1466, -0.9701, 0.1936, 0.4592, -0.7786, 0.4278, -0.4955, 0.0678, 0.8659, -0.6844, -0.1488, 0.7138, -0.6466, -0.1917, 0.7384, -0.8683, 0.304, 0.3919, -0.9322, 0.08042, 0.3529, -0.7751, 0.1595, 0.6114, -0.8023, 0.3904, 0.4516, 0.3409, 0.6522, 0.677, -0.1125, 0.9571, 0.2671, 0.1321, 0.9912, 0.008433, -0.1427, 0.986, 0.08674, 0.04424, 0.9828, 0.1794, 0.4008, -0.5206, -0.7539, 0.4345, -0.319, -0.8423, 0.5686, -0.5223, -0.6355, -0.1295, -0.8808, -0.4555, 0.1957, -0.8042, -0.5613, 0.1948, -0.9369, -0.2903, -0.8316, 0.3342, 0.4436, -0.6397, 0.03789, 0.7677, -0.6391, 0.1745, 0.749, -0.3632, 0.3826, 0.8495, -0.856, 0.3065, 0.4163, -0.6259, 0.5875, 0.513, -0.4449, 0.4, -0.8013, -0.8859, -0.4492, -0.1158, 0.1412, -0.1227, -0.9823, -0.5996, -0.7999, -0.02633, 0.1874, 0.8343, 0.5185, 0.4079, -0.3007, -0.8621, -0.07865, 0.8887, 0.4517, -0.8572, -0.398, -0.3268, 0.3561, -0.6802, 0.6407, -0.3699, -0.2668, 0.8899, -0.9698, 0.1596, -0.1845, 0.002663, -0.6096, 0.7927, 0.06187, 0.9965, -0.05696, -0.8151, 0.5658, 0.1241, -0.1061, 0.1859, 0.9768, 0.05417, 0.9906, -0.126, 0.12, 0.9928, -0.00674, -0.4555, 0.8648, 0.2113, -0.2394, 0.8688, 0.4335, -0.156, 0.8001, 0.5792, -0.1651, 0.9418, 0.2929, -0.3104, 0.7337, -0.6045, 0.952, -0.1321, -0.276, 0.5839, 0.4484, -0.6767, 0.9516, 0.2211, -0.2136, 0.5138, -0.1343, -0.8473, 0.6633, -0.2698, -0.698, -0.1929, -0.7842, 0.5898, -0.735, -0.604, 0.3081, -0.4689, -0.8805, 0.07007, 0.2564, 0.8543, 0.4522, -0.3832, 0.7214, 0.5769, 0.2288, 0.5623, 0.7946, 0.01146, 0.9936, -0.112, -0.2579, 0.5851, -0.7688, -0.7489, 0.08568, -0.6571, 0.6209, -0.7452, 0.2432, 0.3761, -0.8709, -0.3164, 0.7739, -0.6297, -0.06679, -0.349, -0.08721, 0.933, -0.4101, -0.3656, 0.8356, -0.02818, -0.4024, 0.915, -0.4224, 0.7267, 0.5418, -0.4472, 0.4253, 0.7869, -0.1403, 0.7494, 0.6471, -0.1891, 0.9725, 0.136, -0.1241, 0.7915, -0.5985, 0.286, 0.8502, -0.4421, 0.4158, -0.1318, -0.8998, 0.1735, -0.09191, -0.9805, 0.6023, 0.02801, -0.7978, 0.351, -0.774, -0.527, 0.5309, -0.5599, -0.6362, 0.624, -0.6669, -0.4072, -0.7144, -0.4586, 0.5286, -0.4446, -0.7593, 0.4752, -0.4009, -0.5212, 0.7534, 0.113, 0.2682, -0.9567, 0.2737, 0.435, -0.8578, 0.4938, 0.242, -0.8352, -0.2172, -0.3535, 0.9099, -0.4007, -0.6004, 0.692, 0.02777, -0.522, 0.8525, 0.4918, 0.3976, -0.7747, 0.01952, 0.6402, -0.768, 0.5163, 0.6861, -0.5125, 0.7056, -0.2521, -0.6622, 0.5392, -0.2345, -0.8089, 0.7386, -0.1449, -0.6583, -0.4864, -0.6396, 0.5953, -0.1903, -0.7972, 0.573, -0.2651, -0.6377, 0.7233, -0.05767, 0.9835, 0.1713, 0.5009, 0.7707, -0.3939, -0.6717, 0.6804, -0.293, -0.1334, 0.9896, 0.05352, 0.1377, 0.99, -0.03205, -0.9038, 0.1264, -0.4089, -0.8745, -0.3863, -0.2933, -0.3739, 0.4591, 0.8059, -0.9507, -0.2307, -0.2071, -0.3124, 0.1285, 0.9412, 0.144, 0.9877, -0.06044, -0.8243, -0.4566, -0.3348, 0.3563, -0.913, 0.1988, -0.2452, 0.756, 0.6069, 0.1788, -0.9174, 0.3556, -0.09067, 0.9839, -0.1538, 0.5074, -0.2525, 0.8239, 0.9618, 0.1639, 0.2192, -0.2557, 0.9667, -0.003209, 0.3384, 0.9391, 0.06021, -0.1927, 0.9784, -0.07468, 0.2663, -0.958, 0.1063, 0.003531, -0.9872, 0.1592, 0.05566, -0.9798, -0.1923, 0.4394, 0.829, 0.3459, 0.5944, 0.5922, 0.5441, 0.7971, 0.573, 0.1904, 0.1308, 0.922, 0.3643, 0.1434, 0.9445, 0.2955, 0.3004, 0.9537, -0.01487, 0.286, 0.9578, 0.02791, 0.3454, 0.8891, 0.3002, 0.1828, 0.956, 0.2294, -0.7113, 0.6748, 0.1967, 0.02117, 0.43, -0.9026, -0.5415, 0.5804, -0.6082, -0.7245, 0.09018, -0.6833, -0.7624, 0.4192, -0.493, -0.5493, 0.3621, -0.7531, -0.4786, -0.7516, -0.4539, -0.7128, -0.656, -0.2484, -0.5928, -0.5484, -0.5897, 0.1663, -0.9656, 0.2, -0.03222, -0.9935, -0.109, 0.3065, -0.9356, -0.1755, 0.7107, -0.2441, 0.6598, 0.3479, -0.3114, 0.8843, 0.4659, -0.5545, 0.6895, -0.2596, 0.9606, -0.09945, -0.8181, 0.5727, 0.05176, -0.7736, 0.1837, 0.6064, -0.6958, -0.5086, -0.5071, -0.7936, -0.6005, -0.09742, -0.9193, -0.3513, -0.1776, 0.8403, -0.5041, 0.1995, 0.6419, -0.7437, 0.1867, 0.841, -0.4943, -0.22, 0.08942, 0.7603, 0.6434, 0.1399, 0.7394, 0.6585, 0.2227, 0.9313, 0.2883, 0.3195, 0.9016, 0.2916, 0.3656, 0.6778, 0.6379, 0.2031, 0.7962, 0.5699, -0.02188, 0.8265, 0.5625, 0.3309, 0.8126, 0.4798, 0.2731, 0.7703, 0.5763, -0.9138, 0.3735, -0.1598, -0.7369, 0.2428, -0.6309, -0.4822, 0.4803, -0.7327, -0.6883, 0.5323, -0.4929, -0.6838, 0.5862, -0.4345, -0.4388, 0.6403, -0.6304, 0.1724, -0.9849, -0.01444, 0.1421, -0.9811, -0.1314, 0.4908, -0.8082, -0.3255, 0.7477, 0.01322, 0.6639, 0.4096, -0.2595, 0.8746, 0.5736, -0.3867, 0.7221, 0.1031, 0.9059, 0.4107, 0.2548, 0.9128, 0.319, 0.3401, 0.9073, 0.2471, -0.6497, -0.7187, -0.2477, -0.5689, -0.807, -0.1584, -0.1561, -0.7691, -0.6198, 0.4697, -0.2644, 0.8423, -0.1584, 0.7815, 0.6034, -0.04935, 0.3999, 0.9152, 0.8374, -0.5459, -0.02825, 0.154, -0.547, -0.8228, -0.6684, -0.7322, -0.1306, 0.2745, 0.9215, -0.2746, 0.4141, 0.7071, 0.5731, 0.3589, 0.8292, -0.4286, 0.07723, 0.9271, -0.3668, 0.3027, -0.8668, 0.3963, -0.02424, -0.7479, 0.6634, -0.09975, -0.9851, 0.14, -0.8214, 0.2202, 0.5262, -0.3803, 0.661, 0.6469, -0.3269, 0.1588, 0.9316, -0.6548, 0.1854, 0.7327, -0.6648, -0.4058, 0.6272, -0.6217, -0.2895, 0.7278, -0.8325, -0.05439, 0.5513, -0.9649, -0.1957, 0.1754, -0.1407, 0.7251, -0.6741, 0.202, 0.9641, -0.1722, 0.1137, 0.9416, -0.317, -0.4916, 0.7599, -0.4253, -0.3027, 0.2086, -0.93, 0.1466, 0.2707, -0.9514, 0.09141, 0.1769, -0.98, 0.01359, 0.06035, -0.9981, -0.8878, 0.05842, 0.4565, -0.2338, 0.5255, 0.8181, -0.1316, 0.9899, 0.05238, -0.1227, 0.9764, -0.1779, -0.001785, 1.0, 0.0008316, -0.002106, 1.0, 0.0007249, -0.004082, 1.0, 0.006217, -0.002403, 1.0, 0.0008782, -0.002106, 1.0, 0.0007249, -0.002106, 1.0, 0.0007249, -0.001781, 1.0, 0.0008164, -0.002106, 1.0, 0.0007249, -0.002106, 1.0, 0.0007249, -0.002106, 1.0, 0.0007249, -0.1187, -0.8974, 0.4251, 0.4097, 0.8617, 0.2995, -0.3614, -0.5475, 0.7548, 0.4239, -0.4886, 0.7626, 0.0006272, 1.0, 0.005878, 0.0006272, 1.0, 0.005878, -0.005731, 1.0, 0.001488, 0.0006272, 1.0, 0.005878, 0.0006272, 1.0, 0.005878, 0.0006272, 1.0, 0.005878, 0.0006272, 1.0, 0.005878, 0.0006272, 1.0, 0.005878, 0.0009444, 1.0, 0.005983, 0.0006272, 1.0, 0.005878, 0.0006272, 1.0, 0.005878, 0.0006272, 1.0, 0.005878, 0.000851, 1.0, 0.006128, 0.0006272, 1.0, 0.005878, 0.0006272, 1.0, 0.005878, 0.0006272, 1.0, 0.005878, 0.0006272, 1.0, 0.005878, 0.0006272, 1.0, 0.005878, 0.0009986, 1.0, 0.005567, 0.0006272, 1.0, 0.005878, -0.004272, 1.0, 0.004209, 0.0006272, 1.0, 0.005878, 0.004292, 1.0, 0.002074, 0.004292, 1.0, 0.002074, 0.004292, 1.0, 0.002074, 0.004292, 1.0, 0.002074, 0.004292, 1.0, 0.002074, 0.004292, 1.0, 0.002074, 0.004292, 1.0, 0.002074, 0.3128, 0.6494, -0.6931, 0.1659, -0.3856, -0.9076, -0.2389, 0.2793, -0.93, 0.3656, 0.3954, -0.8426, 0.0002369, 1.0, 0.0006301, 0.0002168, 1.0, 0.0001527, 0.0002168, 1.0, 0.0001527, 0.0002168, 1.0, 0.0001527, 0.0002168, 1.0, 0.0001527, 0.0002168, 1.0, 0.0001527, -0.359, 0.8152, 0.4545, -0.471, 0.5337, 0.7024, -0.3527, 0.8675, 0.3508, -0.3294, 0.6883, 0.6463, 0.03086, -0.5915, -0.8057, 0.7649, 0.5659, 0.3078, 0.1395, -0.7272, -0.6721, -0.1624, -0.7576, -0.6322, 0.9934, 0.09983, 0.05625, 0.9793, 0.05566, -0.1947, 0.8986, 0.4373, 0.03487, 0.8401, 0.4755, 0.261, -0.1583, 0.973, -0.1681, -0.05872, 0.9583, -0.2798, -0.8894, 0.4486, -0.08786, 0.1766, 0.7899, -0.5872, 0.5453, 0.6886, 0.478, 0.4992, 0.7716, 0.3943, 0.404, 0.8377, 0.3674, 0.2988, -0.8818, 0.3649, 0.3702, -0.7998, 0.4726, -0.027, -0.997, -0.07242, 0.6131, -0.408, 0.6765, -0.3105, -0.7589, 0.5724, 0.1145, 0.9779, 0.175, -0.3146, 0.3046, -0.899, -0.3348, 0.254, -0.9074, -0.1702, 0.4214, -0.8908, 0.06255, 0.2921, -0.9543])] * 3)])

# ---- objects
ob_tree = bpy.data.objects.new('tree', me_tree)

# ---- transforms, parenting, visibility, modifiers, constraints
ob_tree.location = (0.0, 0.0, 1.87)
ob_tree.rotation_euler = (1.571, -0.0, 0.0)
ob_tree.scale = (0.1171, 0.1171, 0.1171)
ob_tree.lineart.crease_threshold = 0.0

# ---- collection membership
col_collection.objects.link(ob_tree)

# ---- scene / render settings (as saved in the file)
scene.frame_start = 1; scene.frame_end = 250; scene.frame_set(1)
scene.render.engine = 'BLENDER_EEVEE_NEXT'
scene.cycles.use_denoising = False
scene.cycles.samples = 128
scene.cycles.sampling_pattern = 'TABULATED_SOBOL'
scene.cycles.use_adaptive_sampling = False
scene.cycles.use_light_tree = False
scene.view_settings.view_transform = 'Filmic'
bpy.context.view_layer.update()

# ---- added for rendering (the .blend has no active camera and no usable light): camera, sun
cam_auto = bpy.data.cameras.new('AutoCamera')
cam_auto.lens = 50.0
cam_auto.sensor_width = 36.0
cam_auto.clip_end = 1000.0
ob_auto_camera = bpy.data.objects.new('AutoCamera', cam_auto)
scene.collection.objects.link(ob_auto_camera)
ob_auto_camera.location = (14.484, -17.8857, 11.6531)
ob_auto_camera.rotation_euler = (1.09748, -7.21219e-08, 0.694738)
scene.camera = ob_auto_camera
light_auto_sun = bpy.data.lights.new('AutoSun', 'SUN')
light_auto_sun.energy = 3.0
light_auto_sun.angle = 0.0523599
ob_auto_sun = bpy.data.objects.new('AutoSun', light_auto_sun)
scene.collection.objects.link(ob_auto_sun)
ob_auto_sun.rotation_euler = (0.872665, 0.174533, 0.523599)
bpy.context.view_layer.update()
